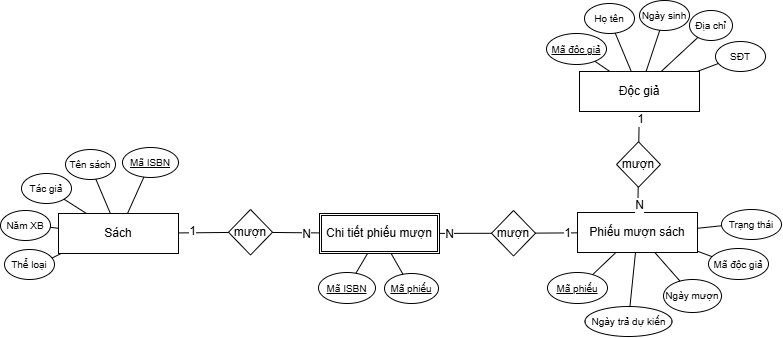

The diagram above was exported from draw.io. Its source (the exported page's mxGraphModel, read from the mxfile embedded in the PNG):
<mxGraphModel dx="1340" dy="1220" grid="1" gridSize="10" guides="1" tooltips="1" connect="1" arrows="1" fold="1" page="0" pageScale="1" pageWidth="850" pageHeight="1100" math="0" shadow="0">
  <root>
    <mxCell id="0" />
    <mxCell id="1" parent="0" />
    <mxCell id="UsUdkPjpU5Cvc8zm_6Cw-1" parent="1" style="rounded=0;whiteSpace=wrap;html=1;" value="Sách" vertex="1">
      <mxGeometry height="40" width="120" x="-260" y="281" as="geometry" />
    </mxCell>
    <mxCell id="UsUdkPjpU5Cvc8zm_6Cw-4" parent="1" style="ellipse;whiteSpace=wrap;html=1;" value="&lt;font style=&quot;font-size: 10px;&quot;&gt;Tên sách&lt;/font&gt;" vertex="1">
      <mxGeometry height="30" width="50" x="-253" y="217" as="geometry" />
    </mxCell>
    <mxCell id="UsUdkPjpU5Cvc8zm_6Cw-6" edge="1" parent="1" source="UsUdkPjpU5Cvc8zm_6Cw-4" style="endArrow=none;html=1;rounded=0;fontSize=12;startSize=8;endSize=8;curved=1;" target="UsUdkPjpU5Cvc8zm_6Cw-1" value="">
      <mxGeometry height="50" relative="1" width="50" as="geometry">
        <mxPoint x="-320" y="401" as="sourcePoint" />
        <mxPoint x="-270" y="351" as="targetPoint" />
      </mxGeometry>
    </mxCell>
    <mxCell id="UsUdkPjpU5Cvc8zm_6Cw-7" parent="1" style="ellipse;whiteSpace=wrap;html=1;" value="&lt;font style=&quot;font-size: 10px;&quot;&gt;Năm XB&lt;/font&gt;" vertex="1">
      <mxGeometry height="30" width="50" x="-318" y="278" as="geometry" />
    </mxCell>
    <mxCell id="UsUdkPjpU5Cvc8zm_6Cw-8" edge="1" parent="1" source="UsUdkPjpU5Cvc8zm_6Cw-7" style="endArrow=none;html=1;rounded=0;fontSize=12;startSize=8;endSize=8;curved=1;" target="UsUdkPjpU5Cvc8zm_6Cw-1" value="">
      <mxGeometry height="50" relative="1" width="50" as="geometry">
        <mxPoint x="-220" y="441" as="sourcePoint" />
        <mxPoint x="-144" y="321" as="targetPoint" />
      </mxGeometry>
    </mxCell>
    <mxCell id="UsUdkPjpU5Cvc8zm_6Cw-9" parent="1" style="ellipse;whiteSpace=wrap;html=1;" value="&lt;font style=&quot;font-size: 10px;&quot;&gt;Tác giả&lt;/font&gt;" vertex="1">
      <mxGeometry height="30" width="50" x="-297" y="241" as="geometry" />
    </mxCell>
    <mxCell id="UsUdkPjpU5Cvc8zm_6Cw-10" edge="1" parent="1" source="UsUdkPjpU5Cvc8zm_6Cw-9" style="endArrow=none;html=1;rounded=0;fontSize=12;startSize=8;endSize=8;curved=1;" target="UsUdkPjpU5Cvc8zm_6Cw-1" value="">
      <mxGeometry height="50" relative="1" width="50" as="geometry">
        <mxPoint x="-220" y="441" as="sourcePoint" />
        <mxPoint x="-144" y="321" as="targetPoint" />
      </mxGeometry>
    </mxCell>
    <mxCell id="UsUdkPjpU5Cvc8zm_6Cw-11" parent="1" style="ellipse;whiteSpace=wrap;html=1;" value="&lt;font style=&quot;font-size: 10px;&quot;&gt;Thể loại&lt;/font&gt;" vertex="1">
      <mxGeometry height="30" width="50" x="-314" y="317" as="geometry" />
    </mxCell>
    <mxCell id="UsUdkPjpU5Cvc8zm_6Cw-12" edge="1" parent="1" source="UsUdkPjpU5Cvc8zm_6Cw-11" style="endArrow=none;html=1;rounded=0;fontSize=12;startSize=8;endSize=8;curved=1;" target="UsUdkPjpU5Cvc8zm_6Cw-1" value="">
      <mxGeometry height="50" relative="1" width="50" as="geometry">
        <mxPoint x="-220" y="441" as="sourcePoint" />
        <mxPoint x="-144" y="321" as="targetPoint" />
      </mxGeometry>
    </mxCell>
    <mxCell id="UsUdkPjpU5Cvc8zm_6Cw-13" parent="1" style="ellipse;whiteSpace=wrap;html=1;" value="&lt;span style=&quot;font-size: 10px;&quot;&gt;&lt;u&gt;Mã ISBN&lt;/u&gt;&lt;/span&gt;" vertex="1">
      <mxGeometry height="30" width="56" x="-196" y="215" as="geometry" />
    </mxCell>
    <mxCell id="UsUdkPjpU5Cvc8zm_6Cw-14" edge="1" parent="1" source="UsUdkPjpU5Cvc8zm_6Cw-13" style="endArrow=none;html=1;rounded=0;fontSize=12;startSize=8;endSize=8;curved=1;" target="UsUdkPjpU5Cvc8zm_6Cw-1" value="">
      <mxGeometry height="50" relative="1" width="50" as="geometry">
        <mxPoint x="-233" y="381" as="sourcePoint" />
        <mxPoint x="-157" y="261" as="targetPoint" />
      </mxGeometry>
    </mxCell>
    <mxCell id="UsUdkPjpU5Cvc8zm_6Cw-15" parent="1" style="rounded=0;whiteSpace=wrap;html=1;" value="Độc giả" vertex="1">
      <mxGeometry height="40" width="120" x="261" y="139" as="geometry" />
    </mxCell>
    <mxCell id="UsUdkPjpU5Cvc8zm_6Cw-16" parent="1" style="ellipse;whiteSpace=wrap;html=1;" value="&lt;font style=&quot;font-size: 10px;&quot;&gt;Ngày sinh&lt;/font&gt;" vertex="1">
      <mxGeometry height="30" width="50" x="321" y="68" as="geometry" />
    </mxCell>
    <mxCell id="UsUdkPjpU5Cvc8zm_6Cw-17" edge="1" parent="1" source="UsUdkPjpU5Cvc8zm_6Cw-16" style="endArrow=none;html=1;rounded=0;fontSize=12;startSize=8;endSize=8;curved=1;" target="UsUdkPjpU5Cvc8zm_6Cw-15" value="">
      <mxGeometry height="50" relative="1" width="50" as="geometry">
        <mxPoint x="201" y="259" as="sourcePoint" />
        <mxPoint x="251" y="209" as="targetPoint" />
      </mxGeometry>
    </mxCell>
    <mxCell id="UsUdkPjpU5Cvc8zm_6Cw-18" parent="1" style="ellipse;whiteSpace=wrap;html=1;" value="&lt;font style=&quot;font-size: 10px;&quot;&gt;Họ tên&lt;/font&gt;" vertex="1">
      <mxGeometry height="30" width="50" x="266" y="71" as="geometry" />
    </mxCell>
    <mxCell id="UsUdkPjpU5Cvc8zm_6Cw-19" edge="1" parent="1" source="UsUdkPjpU5Cvc8zm_6Cw-18" style="endArrow=none;html=1;rounded=0;fontSize=12;startSize=8;endSize=8;curved=1;" target="UsUdkPjpU5Cvc8zm_6Cw-15" value="">
      <mxGeometry height="50" relative="1" width="50" as="geometry">
        <mxPoint x="301" y="299" as="sourcePoint" />
        <mxPoint x="377" y="179" as="targetPoint" />
      </mxGeometry>
    </mxCell>
    <mxCell id="UsUdkPjpU5Cvc8zm_6Cw-20" parent="1" style="ellipse;whiteSpace=wrap;html=1;" value="&lt;font style=&quot;font-size: 10px;&quot;&gt;SĐT&lt;/font&gt;" vertex="1">
      <mxGeometry height="30" width="50" x="397" y="109" as="geometry" />
    </mxCell>
    <mxCell id="UsUdkPjpU5Cvc8zm_6Cw-21" edge="1" parent="1" source="UsUdkPjpU5Cvc8zm_6Cw-20" style="endArrow=none;html=1;rounded=0;fontSize=12;startSize=8;endSize=8;curved=1;" target="UsUdkPjpU5Cvc8zm_6Cw-15" value="">
      <mxGeometry height="50" relative="1" width="50" as="geometry">
        <mxPoint x="301" y="299" as="sourcePoint" />
        <mxPoint x="377" y="179" as="targetPoint" />
      </mxGeometry>
    </mxCell>
    <mxCell id="UsUdkPjpU5Cvc8zm_6Cw-22" parent="1" style="ellipse;whiteSpace=wrap;html=1;" value="&lt;font style=&quot;font-size: 10px;&quot;&gt;&lt;u&gt;Mã độc giả&lt;/u&gt;&lt;/font&gt;" vertex="1">
      <mxGeometry height="31" width="60" x="228" y="101" as="geometry" />
    </mxCell>
    <mxCell id="UsUdkPjpU5Cvc8zm_6Cw-23" edge="1" parent="1" source="UsUdkPjpU5Cvc8zm_6Cw-22" style="endArrow=none;html=1;rounded=0;fontSize=12;startSize=8;endSize=8;curved=1;" target="UsUdkPjpU5Cvc8zm_6Cw-15" value="">
      <mxGeometry height="50" relative="1" width="50" as="geometry">
        <mxPoint x="301" y="299" as="sourcePoint" />
        <mxPoint x="377" y="179" as="targetPoint" />
      </mxGeometry>
    </mxCell>
    <mxCell id="UsUdkPjpU5Cvc8zm_6Cw-24" parent="1" style="ellipse;whiteSpace=wrap;html=1;" value="&lt;span style=&quot;font-size: 10px;&quot;&gt;Địa chỉ&lt;/span&gt;" vertex="1">
      <mxGeometry height="30" width="43" x="371" y="78" as="geometry" />
    </mxCell>
    <mxCell id="UsUdkPjpU5Cvc8zm_6Cw-25" edge="1" parent="1" source="UsUdkPjpU5Cvc8zm_6Cw-24" style="endArrow=none;html=1;rounded=0;fontSize=12;startSize=8;endSize=8;curved=1;" target="UsUdkPjpU5Cvc8zm_6Cw-15" value="">
      <mxGeometry height="50" relative="1" width="50" as="geometry">
        <mxPoint x="288" y="239" as="sourcePoint" />
        <mxPoint x="364" y="119" as="targetPoint" />
      </mxGeometry>
    </mxCell>
    <mxCell id="UsUdkPjpU5Cvc8zm_6Cw-26" parent="1" style="rounded=0;whiteSpace=wrap;html=1;" value="Phiếu mượn sách" vertex="1">
      <mxGeometry height="40" width="120" x="259" y="280" as="geometry" />
    </mxCell>
    <mxCell id="UsUdkPjpU5Cvc8zm_6Cw-27" parent="1" style="ellipse;whiteSpace=wrap;html=1;" value="&lt;font style=&quot;font-size: 10px;&quot;&gt;Ngày trả dự kiến&lt;/font&gt;" vertex="1">
      <mxGeometry height="30" width="87" x="266.5" y="374" as="geometry" />
    </mxCell>
    <mxCell id="UsUdkPjpU5Cvc8zm_6Cw-28" edge="1" parent="1" source="UsUdkPjpU5Cvc8zm_6Cw-27" style="endArrow=none;html=1;rounded=0;fontSize=12;startSize=8;endSize=8;curved=1;" target="UsUdkPjpU5Cvc8zm_6Cw-26" value="">
      <mxGeometry height="50" relative="1" width="50" as="geometry">
        <mxPoint x="200" y="399" as="sourcePoint" />
        <mxPoint x="250" y="349" as="targetPoint" />
      </mxGeometry>
    </mxCell>
    <mxCell id="UsUdkPjpU5Cvc8zm_6Cw-29" parent="1" style="ellipse;whiteSpace=wrap;html=1;" value="&lt;font style=&quot;font-size: 10px;&quot;&gt;Ngày mượn&lt;/font&gt;" vertex="1">
      <mxGeometry height="33" width="58" x="345" y="347" as="geometry" />
    </mxCell>
    <mxCell id="UsUdkPjpU5Cvc8zm_6Cw-30" edge="1" parent="1" source="UsUdkPjpU5Cvc8zm_6Cw-29" style="endArrow=none;html=1;rounded=0;fontSize=12;startSize=8;endSize=8;curved=1;" target="UsUdkPjpU5Cvc8zm_6Cw-26" value="">
      <mxGeometry height="50" relative="1" width="50" as="geometry">
        <mxPoint x="300" y="439" as="sourcePoint" />
        <mxPoint x="376" y="319" as="targetPoint" />
      </mxGeometry>
    </mxCell>
    <mxCell id="UsUdkPjpU5Cvc8zm_6Cw-33" parent="1" style="ellipse;whiteSpace=wrap;html=1;" value="&lt;font style=&quot;font-size: 10px;&quot;&gt;&lt;u&gt;Mã phiếu&lt;/u&gt;&lt;/font&gt;" vertex="1">
      <mxGeometry height="31" width="60" x="229" y="340" as="geometry" />
    </mxCell>
    <mxCell id="UsUdkPjpU5Cvc8zm_6Cw-34" edge="1" parent="1" source="UsUdkPjpU5Cvc8zm_6Cw-33" style="endArrow=none;html=1;rounded=0;fontSize=12;startSize=8;endSize=8;curved=1;" target="UsUdkPjpU5Cvc8zm_6Cw-26" value="">
      <mxGeometry height="50" relative="1" width="50" as="geometry">
        <mxPoint x="300" y="439" as="sourcePoint" />
        <mxPoint x="376" y="319" as="targetPoint" />
      </mxGeometry>
    </mxCell>
    <mxCell id="UsUdkPjpU5Cvc8zm_6Cw-35" parent="1" style="ellipse;whiteSpace=wrap;html=1;" value="&lt;span style=&quot;font-size: 10px;&quot;&gt;Trạng thái&lt;/span&gt;" vertex="1">
      <mxGeometry height="30" width="60" x="403" y="277" as="geometry" />
    </mxCell>
    <mxCell id="UsUdkPjpU5Cvc8zm_6Cw-36" edge="1" parent="1" source="UsUdkPjpU5Cvc8zm_6Cw-35" style="endArrow=none;html=1;rounded=0;fontSize=12;startSize=8;endSize=8;curved=1;" target="UsUdkPjpU5Cvc8zm_6Cw-26" value="">
      <mxGeometry height="50" relative="1" width="50" as="geometry">
        <mxPoint x="287" y="379" as="sourcePoint" />
        <mxPoint x="363" y="259" as="targetPoint" />
      </mxGeometry>
    </mxCell>
    <mxCell id="UsUdkPjpU5Cvc8zm_6Cw-37" parent="1" style="ellipse;whiteSpace=wrap;html=1;" value="&lt;font style=&quot;font-size: 10px;&quot;&gt;Mã độc giả&lt;/font&gt;" vertex="1">
      <mxGeometry height="31" width="60" x="390" y="316" as="geometry" />
    </mxCell>
    <mxCell id="UsUdkPjpU5Cvc8zm_6Cw-38" edge="1" parent="1" source="UsUdkPjpU5Cvc8zm_6Cw-37" style="endArrow=none;html=1;rounded=0;fontSize=12;startSize=8;endSize=8;curved=1;" target="UsUdkPjpU5Cvc8zm_6Cw-26" value="">
      <mxGeometry height="50" relative="1" width="50" as="geometry">
        <mxPoint x="290" y="616" as="sourcePoint" />
        <mxPoint x="280" y="456" as="targetPoint" />
      </mxGeometry>
    </mxCell>
    <mxCell id="UsUdkPjpU5Cvc8zm_6Cw-40" parent="1" style="shape=ext;double=1;rounded=0;whiteSpace=wrap;html=1;" value="Chi tiết phiếu mượn" vertex="1">
      <mxGeometry height="40" width="120" x="1" y="281" as="geometry" />
    </mxCell>
    <mxCell id="UsUdkPjpU5Cvc8zm_6Cw-45" parent="1" style="ellipse;whiteSpace=wrap;html=1;" value="&lt;font style=&quot;font-size: 10px;&quot;&gt;&lt;u&gt;Mã phiếu&lt;/u&gt;&lt;/font&gt;" vertex="1">
      <mxGeometry height="30" width="54" x="66" y="341" as="geometry" />
    </mxCell>
    <mxCell id="UsUdkPjpU5Cvc8zm_6Cw-46" edge="1" parent="1" source="UsUdkPjpU5Cvc8zm_6Cw-45" style="endArrow=none;html=1;rounded=0;fontSize=12;startSize=8;endSize=8;curved=1;" target="UsUdkPjpU5Cvc8zm_6Cw-40" value="">
      <mxGeometry height="50" relative="1" width="50" as="geometry">
        <mxPoint x="41" y="442" as="sourcePoint" />
        <mxPoint x="117" y="322" as="targetPoint" />
      </mxGeometry>
    </mxCell>
    <mxCell id="UsUdkPjpU5Cvc8zm_6Cw-49" parent="1" style="ellipse;whiteSpace=wrap;html=1;" value="&lt;span style=&quot;font-size: 10px;&quot;&gt;&lt;u&gt;Mã ISBN&lt;/u&gt;&lt;/span&gt;" vertex="1">
      <mxGeometry height="31" width="57" y="340" as="geometry" />
    </mxCell>
    <mxCell id="UsUdkPjpU5Cvc8zm_6Cw-50" edge="1" parent="1" source="UsUdkPjpU5Cvc8zm_6Cw-49" style="endArrow=none;html=1;rounded=0;fontSize=12;startSize=8;endSize=8;curved=1;" target="UsUdkPjpU5Cvc8zm_6Cw-40" value="">
      <mxGeometry height="50" relative="1" width="50" as="geometry">
        <mxPoint x="28" y="382" as="sourcePoint" />
        <mxPoint x="104" y="262" as="targetPoint" />
      </mxGeometry>
    </mxCell>
    <mxCell id="UsUdkPjpU5Cvc8zm_6Cw-51" parent="1" style="rhombus;whiteSpace=wrap;html=1;" value="mượn" vertex="1">
      <mxGeometry height="45.5" width="44" x="-90" y="277" as="geometry" />
    </mxCell>
    <mxCell id="UsUdkPjpU5Cvc8zm_6Cw-52" edge="1" parent="1" source="UsUdkPjpU5Cvc8zm_6Cw-1" style="endArrow=none;html=1;rounded=0;fontSize=12;startSize=8;endSize=8;curved=1;" target="UsUdkPjpU5Cvc8zm_6Cw-51" value="">
      <mxGeometry height="50" relative="1" width="50" as="geometry">
        <mxPoint x="-120" y="320" as="sourcePoint" />
        <mxPoint x="-70" y="270" as="targetPoint" />
      </mxGeometry>
    </mxCell>
    <mxCell id="UsUdkPjpU5Cvc8zm_6Cw-63" connectable="0" parent="UsUdkPjpU5Cvc8zm_6Cw-52" style="edgeLabel;html=1;align=center;verticalAlign=middle;resizable=0;points=[];fontSize=12;" value="1" vertex="1">
      <mxGeometry relative="1" x="-0.502" y="2" as="geometry">
        <mxPoint as="offset" />
      </mxGeometry>
    </mxCell>
    <mxCell id="UsUdkPjpU5Cvc8zm_6Cw-53" edge="1" parent="1" source="UsUdkPjpU5Cvc8zm_6Cw-51" style="endArrow=none;html=1;rounded=0;fontSize=12;startSize=8;endSize=8;curved=1;" target="UsUdkPjpU5Cvc8zm_6Cw-40" value="">
      <mxGeometry height="50" relative="1" width="50" as="geometry">
        <mxPoint x="-80" y="330" as="sourcePoint" />
        <mxPoint x="-30" y="330" as="targetPoint" />
      </mxGeometry>
    </mxCell>
    <mxCell id="UsUdkPjpU5Cvc8zm_6Cw-64" connectable="0" parent="UsUdkPjpU5Cvc8zm_6Cw-53" style="edgeLabel;html=1;align=center;verticalAlign=middle;resizable=0;points=[];fontSize=12;" value="N" vertex="1">
      <mxGeometry relative="1" x="0.4087" y="-1" as="geometry">
        <mxPoint as="offset" />
      </mxGeometry>
    </mxCell>
    <mxCell id="UsUdkPjpU5Cvc8zm_6Cw-57" parent="1" style="rhombus;whiteSpace=wrap;html=1;" value="mượn" vertex="1">
      <mxGeometry height="45.5" width="44" x="173" y="278" as="geometry" />
    </mxCell>
    <mxCell id="UsUdkPjpU5Cvc8zm_6Cw-58" edge="1" parent="1" source="UsUdkPjpU5Cvc8zm_6Cw-40" style="endArrow=none;html=1;rounded=0;fontSize=12;startSize=8;endSize=8;curved=1;" target="UsUdkPjpU5Cvc8zm_6Cw-57" value="">
      <mxGeometry height="50" relative="1" width="50" as="geometry">
        <mxPoint x="121" y="297.2313432835821" as="sourcePoint" />
        <mxPoint x="173.4281119330974" y="298.3072933419106" as="targetPoint" />
      </mxGeometry>
    </mxCell>
    <mxCell id="UsUdkPjpU5Cvc8zm_6Cw-65" connectable="0" parent="UsUdkPjpU5Cvc8zm_6Cw-58" style="edgeLabel;html=1;align=center;verticalAlign=middle;resizable=0;points=[];fontSize=12;" value="N" vertex="1">
      <mxGeometry relative="1" x="-0.6517" as="geometry">
        <mxPoint as="offset" />
      </mxGeometry>
    </mxCell>
    <mxCell id="UsUdkPjpU5Cvc8zm_6Cw-59" edge="1" parent="1" source="UsUdkPjpU5Cvc8zm_6Cw-57" style="endArrow=none;html=1;rounded=0;fontSize=12;startSize=8;endSize=8;curved=1;" target="UsUdkPjpU5Cvc8zm_6Cw-26" value="">
      <mxGeometry height="50" relative="1" width="50" as="geometry">
        <mxPoint x="183" y="328" as="sourcePoint" />
        <mxPoint x="260" y="295.28" as="targetPoint" />
      </mxGeometry>
    </mxCell>
    <mxCell id="UsUdkPjpU5Cvc8zm_6Cw-66" connectable="0" parent="UsUdkPjpU5Cvc8zm_6Cw-59" style="edgeLabel;html=1;align=center;verticalAlign=middle;resizable=0;points=[];fontSize=12;" value="1" vertex="1">
      <mxGeometry relative="1" x="0.5184" y="1" as="geometry">
        <mxPoint as="offset" />
      </mxGeometry>
    </mxCell>
    <mxCell id="UsUdkPjpU5Cvc8zm_6Cw-60" parent="1" style="rhombus;whiteSpace=wrap;html=1;" value="mượn" vertex="1">
      <mxGeometry height="45.5" width="44" x="298" y="209.25" as="geometry" />
    </mxCell>
    <mxCell id="UsUdkPjpU5Cvc8zm_6Cw-61" edge="1" parent="1" source="UsUdkPjpU5Cvc8zm_6Cw-15" style="endArrow=none;html=1;rounded=0;fontSize=12;startSize=8;endSize=8;curved=1;" target="UsUdkPjpU5Cvc8zm_6Cw-60" value="">
      <mxGeometry height="50" relative="1" width="50" as="geometry">
        <mxPoint x="246" y="232.25" as="sourcePoint" />
        <mxPoint x="298.4281119330974" y="229.55729334191062" as="targetPoint" />
      </mxGeometry>
    </mxCell>
    <mxCell id="UsUdkPjpU5Cvc8zm_6Cw-67" connectable="0" parent="UsUdkPjpU5Cvc8zm_6Cw-61" style="edgeLabel;html=1;align=center;verticalAlign=middle;resizable=0;points=[];fontSize=12;" value="1" vertex="1">
      <mxGeometry relative="1" x="-0.5663" as="geometry">
        <mxPoint as="offset" />
      </mxGeometry>
    </mxCell>
    <mxCell id="UsUdkPjpU5Cvc8zm_6Cw-62" edge="1" parent="1" source="UsUdkPjpU5Cvc8zm_6Cw-60" style="endArrow=none;html=1;rounded=0;fontSize=12;startSize=8;endSize=8;curved=1;" target="UsUdkPjpU5Cvc8zm_6Cw-26" value="">
      <mxGeometry height="50" relative="1" width="50" as="geometry">
        <mxPoint x="308" y="259.25" as="sourcePoint" />
        <mxPoint x="384" y="231.25" as="targetPoint" />
      </mxGeometry>
    </mxCell>
    <mxCell id="UsUdkPjpU5Cvc8zm_6Cw-68" connectable="0" parent="UsUdkPjpU5Cvc8zm_6Cw-62" style="edgeLabel;html=1;align=center;verticalAlign=middle;resizable=0;points=[];fontSize=12;" value="N" vertex="1">
      <mxGeometry relative="1" x="0.3979" as="geometry">
        <mxPoint as="offset" />
      </mxGeometry>
    </mxCell>
  </root>
</mxGraphModel>